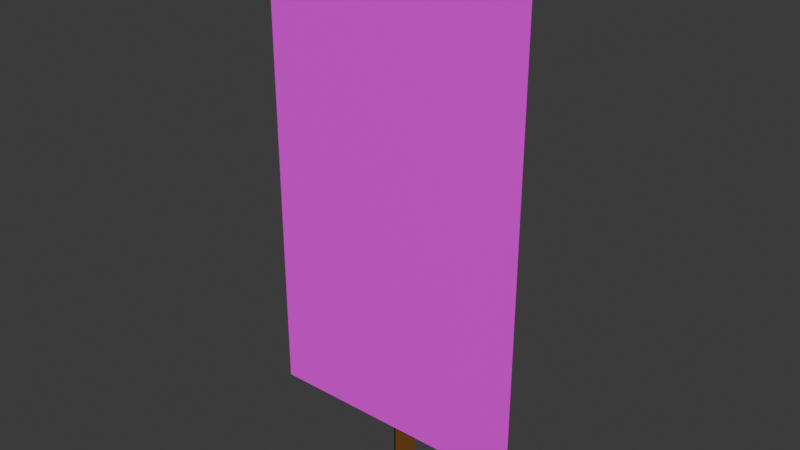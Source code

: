 # Source: technomantes_banner.blend  (saved by Blender 4.3.34; exported with 4.5.12 LTS)
import bpy
from mathutils import Matrix  # noqa: F401  (used for matrix-valued properties, if any)

bpy.ops.wm.read_factory_settings(use_empty=True)
scene = bpy.context.scene
scene.name = 'Scene'

# ---- images (referenced by path relative to the original .blend; pixels are not part of the script)
import os
ASSET_DIR = os.environ.get("B2B_ASSET_DIR", "")  # directory of the original .blend (textures are referenced by path, not embedded)
HERE = os.path.dirname(os.path.abspath(__file__))  # packed textures are extracted next to this script under _unpacked/

def load_image(name, relpath, width, height, colorspace="sRGB"):
    """Load a texture the original file referenced (path relative to the .blend, or extracted next to this script)."""
    p = next((c for c in (os.path.join(HERE, relpath), os.path.join(ASSET_DIR, relpath)) if relpath and os.path.exists(c)), "")
    if p:
        img = bpy.data.images.load(p, check_existing=True)
        img.name = name
    else:  # same state as the original file: an image datablock whose file is absent (Cycles renders it pink)
        img = bpy.data.images.new(name, width, height)
        img.source = "FILE"
        img.filepath = "//" + (relpath or name)
    img.colorspace_settings.name = colorspace
    return img
img_technomantes_standard_png = load_image('technomantes_standard.png', 'technomantes_standard.png', 1024, 1024, 'sRGB')

# ---- materials (node trees are filled in below, after node groups)
mat_material = bpy.data.materials.new('Material')
mat_banner = bpy.data.materials.new('banner')
mat_banner.alpha_threshold = 0.0
mat_banner.roughness = 0.5
mat_banner.line_color = (0.0, 0.0, 0.0, 1.0)

# ---- material node trees
mat_material.use_nodes = True; mat_material.node_tree.nodes.clear()
_N = mat_material.node_tree.nodes; _L = mat_material.node_tree.links
n0 = _N.new('ShaderNodeBsdfPrincipled'); n0.name = 'Principled BSDF'; n0.location = (10, 300)
n0.inputs[0].default_value = (0.1365, 0.0525, 0.009215, 1.0)
n1 = _N.new('ShaderNodeOutputMaterial'); n1.name = 'Material Output'; n1.location = (300, 300)
_L.new(n0.outputs[0], n1.inputs[0])
n1.is_active_output = True
mat_banner.use_nodes = True; mat_banner.node_tree.nodes.clear()
_N = mat_banner.node_tree.nodes; _L = mat_banner.node_tree.links
n0 = _N.new('ShaderNodeOutputMaterial'); n0.name = 'Material Output'; n0.location = (300, 300)
n1 = _N.new('ShaderNodeBsdfPrincipled'); n1.name = 'Principled BSDF'; n1.location = (10, 300)
n1.inputs[3].default_value = 1.45
n2 = _N.new('ShaderNodeTexImage'); n2.name = 'Image Texture'; n2.location = (-280, 280)
n2.image = img_technomantes_standard_png
n2.interpolation = 'Closest'
_L.new(n1.outputs[0], n0.inputs[0])
_L.new(n2.outputs[0], n1.inputs[0])
n0.is_active_output = True

# ---- world
world_world = bpy.data.worlds.new('World'); scene.world = world_world
world_world.use_nodes = True; world_world.node_tree.nodes.clear()
_N = world_world.node_tree.nodes; _L = world_world.node_tree.links
n0 = _N.new('ShaderNodeOutputWorld'); n0.name = 'World Output'; n0.location = (300, 300)
n1 = _N.new('ShaderNodeBackground'); n1.name = 'Background'; n1.location = (10, 300)
n1.inputs[0].default_value = (0.05088, 0.05088, 0.05088, 1.0)
_L.new(n1.outputs[0], n0.inputs[0])
n0.is_active_output = True
world_world.color = (0.05088, 0.05088, 0.05088)
world_world.sun_shadow_jitter_overblur = 0.0

# ---- meshes
me_cube_001 = bpy.data.meshes.new('Cube.001')
me_cube_001.from_pydata([(0.0, 0.0, 0.0), (0.0, 0.0, 2.0), (-0.05, 0.0, 2.0), (-0.05, 0.0, 0.0), (0.0, 0.05, 0.0), (0.0, 0.05, 2.0), (0.0, -0.05, 0.0), (0.0, -0.05, 2.0), (0.05, 0.0, 2.0), (0.05, 0.0, 0.0), (-0.51, -0.05, 1.9), (0.51, -0.05, 1.9), (0.51, -0.05, 1.95), (-0.51, -0.05, 1.95), (-0.51, -3.725e-08, 1.9), (0.51, -3.725e-08, 1.9), (-0.51, -0.1, 1.9), (0.51, -0.1, 1.9), (0.51, -0.05, 1.85), (-0.51, -0.05, 1.85), (-0.5, -0.07769, 0.2142), (0.5, -0.07769, 0.2142), (-0.5, -0.07769, 1.914), (0.5, -0.07769, 1.914)], [], [(3, 2, 5, 4), (3, 4, 0), (3, 6, 7, 2), (3, 0, 6), (1, 5, 2), (1, 2, 7), (9, 4, 5, 8), (9, 0, 4), (9, 8, 7, 6), (9, 6, 0), (1, 8, 5), (1, 7, 8), (13, 12, 15, 14), (13, 14, 10), (13, 16, 17, 12), (13, 10, 16), (11, 15, 12), (11, 12, 17), (19, 14, 15, 18), (19, 10, 14), (19, 18, 17, 16), (19, 16, 10), (11, 18, 15), (11, 17, 18), (20, 21, 23, 22)])
me_cube_001.polygons.foreach_set('material_index', [0, 0, 0, 0, 0, 0, 0, 0, 0, 0, 0, 0, 0, 0, 0, 0, 0, 0, 0, 0, 0, 0, 0, 0, 1])
_uv = me_cube_001.uv_layers.new(name='UVMap')
_uv.uv.foreach_set('vector', [0.125, 0.625, 0.625, 0.125, 0.0, 0.0, 0.0, 0.0, 0.125, 0.625, 0.0, 0.0, 0.25, 0.625, 0.125, 0.625, 0.0, 0.0, 0.0, 0.0, 0.625, 0.125, 0.125, 0.625, 0.25, 0.625, 0.0, 0.0, 0.75, 0.625, 0.0, 0.0, 0.625, 0.125, 0.75, 0.625, 0.625, 0.125, 0.0, 0.0, 0.125, 0.625, 0.0, 0.0, 0.0, 0.0, 0.625, 0.125, 0.125, 0.625, 0.25, 0.625, 0.0, 0.0, 0.125, 0.625, 0.625, 0.125, 0.0, 0.0, 0.0, 0.0, 0.125, 0.625, 0.0, 0.0, 0.25, 0.625, 0.75, 0.625, 0.625, 0.125, 0.0, 0.0, 0.75, 0.625, 0.0, 0.0, 0.625, 0.125, 0.125, 0.625, 0.625, 0.125, 0.0, 0.0, 0.0, 0.0, 0.125, 0.625, 0.0, 0.0, 0.25, 0.625, 0.125, 0.625, 0.0, 0.0, 0.0, 0.0, 0.625, 0.125, 0.125, 0.625, 0.25, 0.625, 0.0, 0.0, 0.75, 0.625, 0.0, 0.0, 0.625, 0.125, 0.75, 0.625, 0.625, 0.125, 0.0, 0.0, 0.125, 0.625, 0.0, 0.0, 0.0, 0.0, 0.625, 0.125, 0.125, 0.625, 0.25, 0.625, 0.0, 0.0, 0.125, 0.625, 0.625, 0.125, 0.0, 0.0, 0.0, 0.0, 0.125, 0.625, 0.0, 0.0, 0.25, 0.625, 0.75, 0.625, 0.625, 0.125, 0.0, 0.0, 0.75, 0.625, 0.0, 0.0, 0.625, 0.125, 0.0, 0.0, 1.0, 0.0, 1.0, 1.0, 0.0, 1.0])
me_cube_001.materials.append(mat_material)
me_cube_001.materials.append(mat_banner)
me_cube_001.update()

# ---- objects
ob_standard_banner = bpy.data.objects.new('standard_banner', me_cube_001)

# ---- transforms, parenting, visibility, modifiers, constraints
ob_standard_banner.location = (0.0, 0.0, 0.0)

# ---- collection membership
scene.collection.objects.link(ob_standard_banner)

# ---- scene / render settings (as saved in the file)
scene.frame_start = 1; scene.frame_end = 250; scene.frame_set(1)
scene.render.engine = 'BLENDER_EEVEE_NEXT'
bpy.context.view_layer.update()

# ---- added for rendering (the .blend has no active camera and no usable light): camera, sun
cam_auto = bpy.data.cameras.new('AutoCamera')
cam_auto.lens = 50.0
cam_auto.sensor_width = 36.0
cam_auto.clip_end = 1000.0
ob_auto_camera = bpy.data.objects.new('AutoCamera', cam_auto)
scene.collection.objects.link(ob_auto_camera)
ob_auto_camera.location = (2.08184, -2.52321, 2.66547)
ob_auto_camera.rotation_euler = (1.09748, -7.21219e-08, 0.694738)
scene.camera = ob_auto_camera
light_auto_sun = bpy.data.lights.new('AutoSun', 'SUN')
light_auto_sun.energy = 3.0
light_auto_sun.angle = 0.0523599
ob_auto_sun = bpy.data.objects.new('AutoSun', light_auto_sun)
scene.collection.objects.link(ob_auto_sun)
ob_auto_sun.rotation_euler = (0.872665, 0.174533, 0.523599)
bpy.context.view_layer.update()
